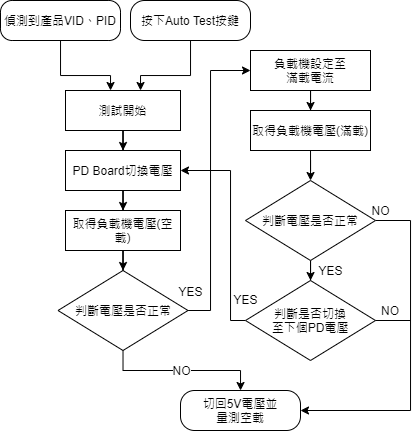

The diagram above was exported from draw.io. Its source (the exported page's mxGraphModel, read from the mxfile embedded in the PNG):
<mxGraphModel dx="599" dy="310" grid="1" gridSize="10" guides="1" tooltips="1" connect="1" arrows="1" fold="1" page="1" pageScale="1" pageWidth="827" pageHeight="1169" math="0" shadow="0">
  <root>
    <mxCell id="WIyWlLk6GJQsqaUBKTNV-0" />
    <mxCell id="WIyWlLk6GJQsqaUBKTNV-1" parent="WIyWlLk6GJQsqaUBKTNV-0" />
    <mxCell id="ZqJGFhoZBX8M8BLLwtm9-7" value="" style="edgeStyle=orthogonalEdgeStyle;rounded=0;orthogonalLoop=1;jettySize=auto;html=1;" edge="1" parent="WIyWlLk6GJQsqaUBKTNV-1" source="WIyWlLk6GJQsqaUBKTNV-3" target="WIyWlLk6GJQsqaUBKTNV-7">
      <mxGeometry relative="1" as="geometry">
        <Array as="points">
          <mxPoint x="300" y="135" />
          <mxPoint x="250" y="135" />
        </Array>
      </mxGeometry>
    </mxCell>
    <mxCell id="WIyWlLk6GJQsqaUBKTNV-3" value="按下Auto Test按鍵" style="rounded=1;whiteSpace=wrap;html=1;fontSize=12;glass=0;strokeWidth=1;shadow=0;arcSize=35;" parent="WIyWlLk6GJQsqaUBKTNV-1" vertex="1">
      <mxGeometry x="240" y="60" width="120" height="40" as="geometry" />
    </mxCell>
    <mxCell id="ZqJGFhoZBX8M8BLLwtm9-8" value="" style="edgeStyle=orthogonalEdgeStyle;rounded=0;orthogonalLoop=1;jettySize=auto;html=1;" edge="1" parent="WIyWlLk6GJQsqaUBKTNV-1" source="WIyWlLk6GJQsqaUBKTNV-7" target="WIyWlLk6GJQsqaUBKTNV-12">
      <mxGeometry relative="1" as="geometry" />
    </mxCell>
    <mxCell id="WIyWlLk6GJQsqaUBKTNV-7" value="測試開始" style="rounded=1;whiteSpace=wrap;html=1;fontSize=12;glass=0;strokeWidth=1;shadow=0;arcSize=0;" parent="WIyWlLk6GJQsqaUBKTNV-1" vertex="1">
      <mxGeometry x="175" y="150" width="115" height="40" as="geometry" />
    </mxCell>
    <mxCell id="ZqJGFhoZBX8M8BLLwtm9-10" value="" style="edgeStyle=orthogonalEdgeStyle;rounded=0;orthogonalLoop=1;jettySize=auto;html=1;" edge="1" parent="WIyWlLk6GJQsqaUBKTNV-1" source="WIyWlLk6GJQsqaUBKTNV-12" target="ZqJGFhoZBX8M8BLLwtm9-9">
      <mxGeometry relative="1" as="geometry" />
    </mxCell>
    <mxCell id="WIyWlLk6GJQsqaUBKTNV-12" value="PD Board切換電壓" style="rounded=1;whiteSpace=wrap;html=1;fontSize=12;glass=0;strokeWidth=1;shadow=0;arcSize=0;" parent="WIyWlLk6GJQsqaUBKTNV-1" vertex="1">
      <mxGeometry x="175" y="210" width="115" height="40" as="geometry" />
    </mxCell>
    <mxCell id="ZqJGFhoZBX8M8BLLwtm9-6" value="" style="edgeStyle=orthogonalEdgeStyle;rounded=0;orthogonalLoop=1;jettySize=auto;html=1;" edge="1" parent="WIyWlLk6GJQsqaUBKTNV-1" source="ZqJGFhoZBX8M8BLLwtm9-0" target="WIyWlLk6GJQsqaUBKTNV-7">
      <mxGeometry relative="1" as="geometry">
        <Array as="points">
          <mxPoint x="170" y="135" />
          <mxPoint x="220" y="135" />
        </Array>
      </mxGeometry>
    </mxCell>
    <mxCell id="ZqJGFhoZBX8M8BLLwtm9-0" value="偵測到產品VID、PID" style="rounded=1;whiteSpace=wrap;html=1;fontSize=12;glass=0;strokeWidth=1;shadow=0;arcSize=29;" vertex="1" parent="WIyWlLk6GJQsqaUBKTNV-1">
      <mxGeometry x="110" y="60" width="120" height="40" as="geometry" />
    </mxCell>
    <mxCell id="ZqJGFhoZBX8M8BLLwtm9-12" value="" style="edgeStyle=orthogonalEdgeStyle;rounded=0;orthogonalLoop=1;jettySize=auto;html=1;" edge="1" parent="WIyWlLk6GJQsqaUBKTNV-1" source="ZqJGFhoZBX8M8BLLwtm9-9" target="ZqJGFhoZBX8M8BLLwtm9-11">
      <mxGeometry relative="1" as="geometry" />
    </mxCell>
    <mxCell id="ZqJGFhoZBX8M8BLLwtm9-9" value="取得負載機電壓(空載)" style="rounded=1;whiteSpace=wrap;html=1;fontSize=12;glass=0;strokeWidth=1;shadow=0;arcSize=0;" vertex="1" parent="WIyWlLk6GJQsqaUBKTNV-1">
      <mxGeometry x="175" y="270" width="115" height="40" as="geometry" />
    </mxCell>
    <mxCell id="ZqJGFhoZBX8M8BLLwtm9-18" value="NO" style="edgeStyle=orthogonalEdgeStyle;rounded=0;orthogonalLoop=1;jettySize=auto;html=1;" edge="1" parent="WIyWlLk6GJQsqaUBKTNV-1" source="ZqJGFhoZBX8M8BLLwtm9-11" target="ZqJGFhoZBX8M8BLLwtm9-15">
      <mxGeometry relative="1" as="geometry" />
    </mxCell>
    <mxCell id="ZqJGFhoZBX8M8BLLwtm9-32" style="edgeStyle=orthogonalEdgeStyle;rounded=0;orthogonalLoop=1;jettySize=auto;html=1;entryX=0;entryY=0.5;entryDx=0;entryDy=0;" edge="1" parent="WIyWlLk6GJQsqaUBKTNV-1" source="ZqJGFhoZBX8M8BLLwtm9-11" target="ZqJGFhoZBX8M8BLLwtm9-13">
      <mxGeometry relative="1" as="geometry">
        <Array as="points">
          <mxPoint x="320" y="370" />
          <mxPoint x="320" y="130" />
        </Array>
      </mxGeometry>
    </mxCell>
    <mxCell id="ZqJGFhoZBX8M8BLLwtm9-33" value="YES" style="edgeLabel;html=1;align=center;verticalAlign=middle;resizable=0;points=[];" vertex="1" connectable="0" parent="ZqJGFhoZBX8M8BLLwtm9-32">
      <mxGeometry x="0.3222" y="-3" relative="1" as="geometry">
        <mxPoint x="-23" y="158" as="offset" />
      </mxGeometry>
    </mxCell>
    <mxCell id="ZqJGFhoZBX8M8BLLwtm9-11" value="判斷電壓是否正常" style="rhombus;whiteSpace=wrap;html=1;" vertex="1" parent="WIyWlLk6GJQsqaUBKTNV-1">
      <mxGeometry x="167.5" y="330" width="130" height="80" as="geometry" />
    </mxCell>
    <mxCell id="ZqJGFhoZBX8M8BLLwtm9-20" value="" style="edgeStyle=orthogonalEdgeStyle;rounded=0;orthogonalLoop=1;jettySize=auto;html=1;" edge="1" parent="WIyWlLk6GJQsqaUBKTNV-1" source="ZqJGFhoZBX8M8BLLwtm9-13" target="ZqJGFhoZBX8M8BLLwtm9-19">
      <mxGeometry relative="1" as="geometry" />
    </mxCell>
    <mxCell id="ZqJGFhoZBX8M8BLLwtm9-13" value="負載機設定至&lt;br&gt;滿載電流" style="rounded=1;whiteSpace=wrap;html=1;fontSize=12;glass=0;strokeWidth=1;shadow=0;arcSize=0;" vertex="1" parent="WIyWlLk6GJQsqaUBKTNV-1">
      <mxGeometry x="360" y="110" width="120" height="40" as="geometry" />
    </mxCell>
    <mxCell id="ZqJGFhoZBX8M8BLLwtm9-15" value="切回5V電壓並&lt;br&gt;量測空載" style="rounded=1;whiteSpace=wrap;html=1;fontSize=12;glass=0;strokeWidth=1;shadow=0;arcSize=35;" vertex="1" parent="WIyWlLk6GJQsqaUBKTNV-1">
      <mxGeometry x="290" y="450" width="120" height="40" as="geometry" />
    </mxCell>
    <mxCell id="ZqJGFhoZBX8M8BLLwtm9-22" value="" style="edgeStyle=orthogonalEdgeStyle;rounded=0;orthogonalLoop=1;jettySize=auto;html=1;" edge="1" parent="WIyWlLk6GJQsqaUBKTNV-1" source="ZqJGFhoZBX8M8BLLwtm9-19" target="ZqJGFhoZBX8M8BLLwtm9-21">
      <mxGeometry relative="1" as="geometry" />
    </mxCell>
    <mxCell id="ZqJGFhoZBX8M8BLLwtm9-19" value="取得負載機電壓(滿載)" style="rounded=1;whiteSpace=wrap;html=1;fontSize=12;glass=0;strokeWidth=1;shadow=0;arcSize=0;" vertex="1" parent="WIyWlLk6GJQsqaUBKTNV-1">
      <mxGeometry x="360" y="170" width="120" height="40" as="geometry" />
    </mxCell>
    <mxCell id="ZqJGFhoZBX8M8BLLwtm9-24" value="YES" style="edgeStyle=orthogonalEdgeStyle;rounded=0;orthogonalLoop=1;jettySize=auto;html=1;" edge="1" parent="WIyWlLk6GJQsqaUBKTNV-1" source="ZqJGFhoZBX8M8BLLwtm9-21" target="ZqJGFhoZBX8M8BLLwtm9-23">
      <mxGeometry x="0.6667" y="20" relative="1" as="geometry">
        <mxPoint as="offset" />
      </mxGeometry>
    </mxCell>
    <mxCell id="ZqJGFhoZBX8M8BLLwtm9-25" value="NO" style="edgeStyle=orthogonalEdgeStyle;rounded=0;orthogonalLoop=1;jettySize=auto;html=1;entryX=1;entryY=0.5;entryDx=0;entryDy=0;" edge="1" parent="WIyWlLk6GJQsqaUBKTNV-1" source="ZqJGFhoZBX8M8BLLwtm9-21" target="ZqJGFhoZBX8M8BLLwtm9-15">
      <mxGeometry x="-0.9701" y="10" relative="1" as="geometry">
        <Array as="points">
          <mxPoint x="520" y="280" />
          <mxPoint x="520" y="470" />
        </Array>
        <mxPoint as="offset" />
      </mxGeometry>
    </mxCell>
    <mxCell id="ZqJGFhoZBX8M8BLLwtm9-21" value="判斷電壓是否正常" style="rhombus;whiteSpace=wrap;html=1;" vertex="1" parent="WIyWlLk6GJQsqaUBKTNV-1">
      <mxGeometry x="355" y="240" width="130" height="80" as="geometry" />
    </mxCell>
    <mxCell id="ZqJGFhoZBX8M8BLLwtm9-27" value="YES" style="edgeStyle=orthogonalEdgeStyle;rounded=0;orthogonalLoop=1;jettySize=auto;html=1;entryX=1;entryY=0.5;entryDx=0;entryDy=0;" edge="1" parent="WIyWlLk6GJQsqaUBKTNV-1" source="ZqJGFhoZBX8M8BLLwtm9-23" target="WIyWlLk6GJQsqaUBKTNV-12">
      <mxGeometry x="-0.6667" y="-15" relative="1" as="geometry">
        <Array as="points">
          <mxPoint x="340" y="380" />
          <mxPoint x="340" y="230" />
        </Array>
        <mxPoint as="offset" />
      </mxGeometry>
    </mxCell>
    <mxCell id="ZqJGFhoZBX8M8BLLwtm9-23" value="判斷是否切換&lt;br&gt;至下個PD電壓" style="rhombus;whiteSpace=wrap;html=1;" vertex="1" parent="WIyWlLk6GJQsqaUBKTNV-1">
      <mxGeometry x="355" y="340" width="130" height="80" as="geometry" />
    </mxCell>
    <mxCell id="ZqJGFhoZBX8M8BLLwtm9-38" value="" style="endArrow=none;html=1;" edge="1" parent="WIyWlLk6GJQsqaUBKTNV-1">
      <mxGeometry width="50" height="50" relative="1" as="geometry">
        <mxPoint x="485" y="380" as="sourcePoint" />
        <mxPoint x="520" y="380" as="targetPoint" />
      </mxGeometry>
    </mxCell>
    <mxCell id="ZqJGFhoZBX8M8BLLwtm9-40" value="NO" style="text;html=1;strokeColor=none;fillColor=none;align=center;verticalAlign=middle;whiteSpace=wrap;rounded=0;" vertex="1" parent="WIyWlLk6GJQsqaUBKTNV-1">
      <mxGeometry x="480" y="360" width="40" height="20" as="geometry" />
    </mxCell>
  </root>
</mxGraphModel>